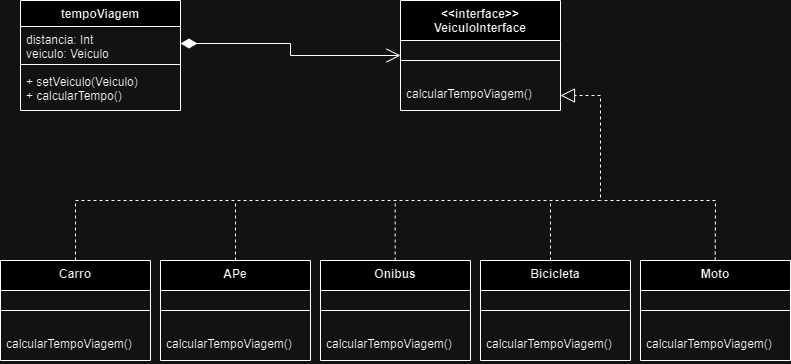

The diagram above was exported from draw.io. Its source (the exported page's mxGraphModel, read from the mxfile embedded in the PNG):
<mxGraphModel dx="1079" dy="492" grid="1" gridSize="10" guides="1" tooltips="1" connect="1" arrows="1" fold="1" page="1" pageScale="1" pageWidth="827" pageHeight="1169" math="0" shadow="0">
  <root>
    <mxCell id="WIyWlLk6GJQsqaUBKTNV-0" />
    <mxCell id="WIyWlLk6GJQsqaUBKTNV-1" parent="WIyWlLk6GJQsqaUBKTNV-0" />
    <mxCell id="KXHuL7IJYubUjfSZ4twf-0" value="tempoViagem" style="swimlane;fontStyle=1;align=center;verticalAlign=top;childLayout=stackLayout;horizontal=1;startSize=26;horizontalStack=0;resizeParent=1;resizeParentMax=0;resizeLast=0;collapsible=1;marginBottom=0;whiteSpace=wrap;html=1;" parent="WIyWlLk6GJQsqaUBKTNV-1" vertex="1">
      <mxGeometry x="30" y="30" width="160" height="110" as="geometry" />
    </mxCell>
    <mxCell id="KXHuL7IJYubUjfSZ4twf-1" value="distancia: Int&lt;br&gt;veiculo: Veiculo" style="text;strokeColor=none;fillColor=none;align=left;verticalAlign=top;spacingLeft=4;spacingRight=4;overflow=hidden;rotatable=0;points=[[0,0.5],[1,0.5]];portConstraint=eastwest;whiteSpace=wrap;html=1;" parent="KXHuL7IJYubUjfSZ4twf-0" vertex="1">
      <mxGeometry y="26" width="160" height="34" as="geometry" />
    </mxCell>
    <mxCell id="KXHuL7IJYubUjfSZ4twf-2" value="" style="line;strokeWidth=1;fillColor=none;align=left;verticalAlign=middle;spacingTop=-1;spacingLeft=3;spacingRight=3;rotatable=0;labelPosition=right;points=[];portConstraint=eastwest;strokeColor=inherit;" parent="KXHuL7IJYubUjfSZ4twf-0" vertex="1">
      <mxGeometry y="60" width="160" height="8" as="geometry" />
    </mxCell>
    <mxCell id="KXHuL7IJYubUjfSZ4twf-3" value="+ setVeiculo(Veiculo)&lt;div&gt;+ calcularTempo()&lt;/div&gt;" style="text;strokeColor=none;fillColor=none;align=left;verticalAlign=top;spacingLeft=4;spacingRight=4;overflow=hidden;rotatable=0;points=[[0,0.5],[1,0.5]];portConstraint=eastwest;whiteSpace=wrap;html=1;" parent="KXHuL7IJYubUjfSZ4twf-0" vertex="1">
      <mxGeometry y="68" width="160" height="42" as="geometry" />
    </mxCell>
    <mxCell id="KXHuL7IJYubUjfSZ4twf-4" value="&amp;lt;&amp;lt;interface&amp;gt;&amp;gt;&lt;div&gt;VeiculoInterface&lt;/div&gt;" style="swimlane;fontStyle=1;align=center;verticalAlign=top;childLayout=stackLayout;horizontal=1;startSize=40;horizontalStack=0;resizeParent=1;resizeParentMax=0;resizeLast=0;collapsible=1;marginBottom=0;whiteSpace=wrap;html=1;" parent="WIyWlLk6GJQsqaUBKTNV-1" vertex="1">
      <mxGeometry x="410" y="30" width="160" height="110" as="geometry" />
    </mxCell>
    <mxCell id="KXHuL7IJYubUjfSZ4twf-6" value="" style="line;strokeWidth=1;fillColor=none;align=left;verticalAlign=middle;spacingTop=-1;spacingLeft=3;spacingRight=3;rotatable=0;labelPosition=right;points=[];portConstraint=eastwest;strokeColor=inherit;" parent="KXHuL7IJYubUjfSZ4twf-4" vertex="1">
      <mxGeometry y="40" width="160" height="40" as="geometry" />
    </mxCell>
    <mxCell id="KXHuL7IJYubUjfSZ4twf-7" value="calcularTempoViagem()" style="text;strokeColor=none;fillColor=none;align=left;verticalAlign=top;spacingLeft=4;spacingRight=4;overflow=hidden;rotatable=0;points=[[0,0.5],[1,0.5]];portConstraint=eastwest;whiteSpace=wrap;html=1;" parent="KXHuL7IJYubUjfSZ4twf-4" vertex="1">
      <mxGeometry y="80" width="160" height="30" as="geometry" />
    </mxCell>
    <mxCell id="KXHuL7IJYubUjfSZ4twf-8" value="Carro" style="swimlane;fontStyle=1;align=center;verticalAlign=top;childLayout=stackLayout;horizontal=1;startSize=30;horizontalStack=0;resizeParent=1;resizeParentMax=0;resizeLast=0;collapsible=1;marginBottom=0;whiteSpace=wrap;html=1;" parent="WIyWlLk6GJQsqaUBKTNV-1" vertex="1">
      <mxGeometry x="10" y="290" width="150" height="100" as="geometry" />
    </mxCell>
    <mxCell id="KXHuL7IJYubUjfSZ4twf-9" value="" style="line;strokeWidth=1;fillColor=none;align=left;verticalAlign=middle;spacingTop=-1;spacingLeft=3;spacingRight=3;rotatable=0;labelPosition=right;points=[];portConstraint=eastwest;strokeColor=inherit;" parent="KXHuL7IJYubUjfSZ4twf-8" vertex="1">
      <mxGeometry y="30" width="150" height="40" as="geometry" />
    </mxCell>
    <mxCell id="KXHuL7IJYubUjfSZ4twf-10" value="calcularTempoViagem()" style="text;strokeColor=none;fillColor=none;align=left;verticalAlign=top;spacingLeft=4;spacingRight=4;overflow=hidden;rotatable=0;points=[[0,0.5],[1,0.5]];portConstraint=eastwest;whiteSpace=wrap;html=1;" parent="KXHuL7IJYubUjfSZ4twf-8" vertex="1">
      <mxGeometry y="70" width="150" height="30" as="geometry" />
    </mxCell>
    <mxCell id="KXHuL7IJYubUjfSZ4twf-11" value="APe" style="swimlane;fontStyle=1;align=center;verticalAlign=top;childLayout=stackLayout;horizontal=1;startSize=30;horizontalStack=0;resizeParent=1;resizeParentMax=0;resizeLast=0;collapsible=1;marginBottom=0;whiteSpace=wrap;html=1;" parent="WIyWlLk6GJQsqaUBKTNV-1" vertex="1">
      <mxGeometry x="170" y="290" width="150" height="100" as="geometry" />
    </mxCell>
    <mxCell id="KXHuL7IJYubUjfSZ4twf-12" value="" style="line;strokeWidth=1;fillColor=none;align=left;verticalAlign=middle;spacingTop=-1;spacingLeft=3;spacingRight=3;rotatable=0;labelPosition=right;points=[];portConstraint=eastwest;strokeColor=inherit;" parent="KXHuL7IJYubUjfSZ4twf-11" vertex="1">
      <mxGeometry y="30" width="150" height="40" as="geometry" />
    </mxCell>
    <mxCell id="KXHuL7IJYubUjfSZ4twf-13" value="calcularTempoViagem()" style="text;strokeColor=none;fillColor=none;align=left;verticalAlign=top;spacingLeft=4;spacingRight=4;overflow=hidden;rotatable=0;points=[[0,0.5],[1,0.5]];portConstraint=eastwest;whiteSpace=wrap;html=1;" parent="KXHuL7IJYubUjfSZ4twf-11" vertex="1">
      <mxGeometry y="70" width="150" height="30" as="geometry" />
    </mxCell>
    <mxCell id="KXHuL7IJYubUjfSZ4twf-14" value="Onibus" style="swimlane;fontStyle=1;align=center;verticalAlign=top;childLayout=stackLayout;horizontal=1;startSize=30;horizontalStack=0;resizeParent=1;resizeParentMax=0;resizeLast=0;collapsible=1;marginBottom=0;whiteSpace=wrap;html=1;" parent="WIyWlLk6GJQsqaUBKTNV-1" vertex="1">
      <mxGeometry x="330" y="290" width="150" height="100" as="geometry" />
    </mxCell>
    <mxCell id="KXHuL7IJYubUjfSZ4twf-15" value="" style="line;strokeWidth=1;fillColor=none;align=left;verticalAlign=middle;spacingTop=-1;spacingLeft=3;spacingRight=3;rotatable=0;labelPosition=right;points=[];portConstraint=eastwest;strokeColor=inherit;" parent="KXHuL7IJYubUjfSZ4twf-14" vertex="1">
      <mxGeometry y="30" width="150" height="40" as="geometry" />
    </mxCell>
    <mxCell id="KXHuL7IJYubUjfSZ4twf-16" value="calcularTempoViagem()" style="text;strokeColor=none;fillColor=none;align=left;verticalAlign=top;spacingLeft=4;spacingRight=4;overflow=hidden;rotatable=0;points=[[0,0.5],[1,0.5]];portConstraint=eastwest;whiteSpace=wrap;html=1;" parent="KXHuL7IJYubUjfSZ4twf-14" vertex="1">
      <mxGeometry y="70" width="150" height="30" as="geometry" />
    </mxCell>
    <mxCell id="KXHuL7IJYubUjfSZ4twf-17" value="Bicicleta" style="swimlane;fontStyle=1;align=center;verticalAlign=top;childLayout=stackLayout;horizontal=1;startSize=30;horizontalStack=0;resizeParent=1;resizeParentMax=0;resizeLast=0;collapsible=1;marginBottom=0;whiteSpace=wrap;html=1;" parent="WIyWlLk6GJQsqaUBKTNV-1" vertex="1">
      <mxGeometry x="490" y="290" width="150" height="100" as="geometry" />
    </mxCell>
    <mxCell id="KXHuL7IJYubUjfSZ4twf-18" value="" style="line;strokeWidth=1;fillColor=none;align=left;verticalAlign=middle;spacingTop=-1;spacingLeft=3;spacingRight=3;rotatable=0;labelPosition=right;points=[];portConstraint=eastwest;strokeColor=inherit;" parent="KXHuL7IJYubUjfSZ4twf-17" vertex="1">
      <mxGeometry y="30" width="150" height="40" as="geometry" />
    </mxCell>
    <mxCell id="KXHuL7IJYubUjfSZ4twf-19" value="calcularTempoViagem()" style="text;strokeColor=none;fillColor=none;align=left;verticalAlign=top;spacingLeft=4;spacingRight=4;overflow=hidden;rotatable=0;points=[[0,0.5],[1,0.5]];portConstraint=eastwest;whiteSpace=wrap;html=1;" parent="KXHuL7IJYubUjfSZ4twf-17" vertex="1">
      <mxGeometry y="70" width="150" height="30" as="geometry" />
    </mxCell>
    <mxCell id="KXHuL7IJYubUjfSZ4twf-20" value="Moto" style="swimlane;fontStyle=1;align=center;verticalAlign=top;childLayout=stackLayout;horizontal=1;startSize=30;horizontalStack=0;resizeParent=1;resizeParentMax=0;resizeLast=0;collapsible=1;marginBottom=0;whiteSpace=wrap;html=1;" parent="WIyWlLk6GJQsqaUBKTNV-1" vertex="1">
      <mxGeometry x="650" y="290" width="150" height="100" as="geometry" />
    </mxCell>
    <mxCell id="KXHuL7IJYubUjfSZ4twf-21" value="" style="line;strokeWidth=1;fillColor=none;align=left;verticalAlign=middle;spacingTop=-1;spacingLeft=3;spacingRight=3;rotatable=0;labelPosition=right;points=[];portConstraint=eastwest;strokeColor=inherit;" parent="KXHuL7IJYubUjfSZ4twf-20" vertex="1">
      <mxGeometry y="30" width="150" height="40" as="geometry" />
    </mxCell>
    <mxCell id="KXHuL7IJYubUjfSZ4twf-22" value="calcularTempoViagem()" style="text;strokeColor=none;fillColor=none;align=left;verticalAlign=top;spacingLeft=4;spacingRight=4;overflow=hidden;rotatable=0;points=[[0,0.5],[1,0.5]];portConstraint=eastwest;whiteSpace=wrap;html=1;" parent="KXHuL7IJYubUjfSZ4twf-20" vertex="1">
      <mxGeometry y="70" width="150" height="30" as="geometry" />
    </mxCell>
    <mxCell id="KXHuL7IJYubUjfSZ4twf-33" value="" style="endArrow=open;html=1;endSize=12;startArrow=diamondThin;startSize=14;startFill=1;edgeStyle=orthogonalEdgeStyle;align=left;verticalAlign=bottom;rounded=0;exitX=1;exitY=0.5;exitDx=0;exitDy=0;entryX=0;entryY=0.5;entryDx=0;entryDy=0;" parent="WIyWlLk6GJQsqaUBKTNV-1" source="KXHuL7IJYubUjfSZ4twf-1" target="KXHuL7IJYubUjfSZ4twf-4" edge="1">
      <mxGeometry x="-1" y="3" relative="1" as="geometry">
        <mxPoint x="210" y="120" as="sourcePoint" />
        <mxPoint x="490" y="360" as="targetPoint" />
        <Array as="points">
          <mxPoint x="300" y="73" />
          <mxPoint x="300" y="85" />
        </Array>
      </mxGeometry>
    </mxCell>
    <mxCell id="KXHuL7IJYubUjfSZ4twf-40" value="" style="endArrow=none;dashed=1;html=1;rounded=0;exitX=0.5;exitY=0;exitDx=0;exitDy=0;" parent="WIyWlLk6GJQsqaUBKTNV-1" source="KXHuL7IJYubUjfSZ4twf-11" edge="1">
      <mxGeometry width="50" height="50" relative="1" as="geometry">
        <mxPoint x="240" y="280" as="sourcePoint" />
        <mxPoint x="245" y="230" as="targetPoint" />
      </mxGeometry>
    </mxCell>
    <mxCell id="KXHuL7IJYubUjfSZ4twf-41" value="" style="endArrow=none;dashed=1;html=1;rounded=0;exitX=0.5;exitY=0;exitDx=0;exitDy=0;" parent="WIyWlLk6GJQsqaUBKTNV-1" edge="1">
      <mxGeometry width="50" height="50" relative="1" as="geometry">
        <mxPoint x="404.65999999999997" y="290" as="sourcePoint" />
        <mxPoint x="404.65999999999997" y="230" as="targetPoint" />
      </mxGeometry>
    </mxCell>
    <mxCell id="KXHuL7IJYubUjfSZ4twf-42" value="" style="endArrow=none;dashed=1;html=1;rounded=0;exitX=0.5;exitY=0;exitDx=0;exitDy=0;" parent="WIyWlLk6GJQsqaUBKTNV-1" edge="1">
      <mxGeometry width="50" height="50" relative="1" as="geometry">
        <mxPoint x="560" y="290" as="sourcePoint" />
        <mxPoint x="560" y="230" as="targetPoint" />
      </mxGeometry>
    </mxCell>
    <mxCell id="KXHuL7IJYubUjfSZ4twf-43" value="" style="endArrow=none;dashed=1;html=1;rounded=0;exitX=0.5;exitY=0;exitDx=0;exitDy=0;" parent="WIyWlLk6GJQsqaUBKTNV-1" edge="1">
      <mxGeometry width="50" height="50" relative="1" as="geometry">
        <mxPoint x="724.6600000000001" y="290" as="sourcePoint" />
        <mxPoint x="610" y="230" as="targetPoint" />
        <Array as="points">
          <mxPoint x="725" y="230" />
        </Array>
      </mxGeometry>
    </mxCell>
    <mxCell id="pD3i0CywtnMsKN0h_RfL-0" value="" style="endArrow=block;dashed=1;endFill=0;endSize=12;html=1;rounded=0;entryX=1;entryY=0.5;entryDx=0;entryDy=0;exitX=0.5;exitY=0;exitDx=0;exitDy=0;" edge="1" parent="WIyWlLk6GJQsqaUBKTNV-1" source="KXHuL7IJYubUjfSZ4twf-8" target="KXHuL7IJYubUjfSZ4twf-7">
      <mxGeometry width="160" relative="1" as="geometry">
        <mxPoint x="330" y="260" as="sourcePoint" />
        <mxPoint x="490" y="260" as="targetPoint" />
        <Array as="points">
          <mxPoint x="85" y="230" />
          <mxPoint x="610" y="230" />
          <mxPoint x="610" y="125" />
        </Array>
      </mxGeometry>
    </mxCell>
  </root>
</mxGraphModel>